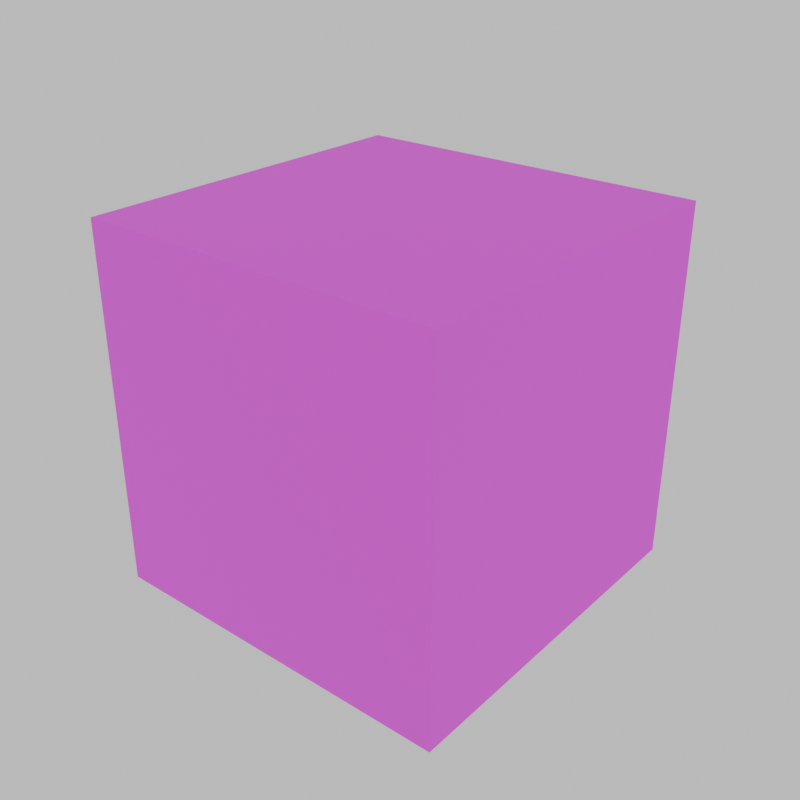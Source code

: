 # Source: red_grooble_blend.blend  (saved by Blender 5.0.118; exported with 4.5.12 LTS)
import bpy
from mathutils import Matrix  # noqa: F401  (used for matrix-valued properties, if any)

bpy.ops.wm.read_factory_settings(use_empty=True)
scene = bpy.context.scene
scene.name = 'Scene'

# ---- collections
col_collection = bpy.data.collections.new('Collection'); scene.collection.children.link(col_collection)

# ---- images (referenced by path relative to the original .blend; pixels are not part of the script)
import os
ASSET_DIR = os.environ.get("B2B_ASSET_DIR", "")  # directory of the original .blend (textures are referenced by path, not embedded)
HERE = os.path.dirname(os.path.abspath(__file__))  # packed textures are extracted next to this script under _unpacked/

def load_image(name, relpath, width, height, colorspace="sRGB"):
    """Load a texture the original file referenced (path relative to the .blend, or extracted next to this script)."""
    p = next((c for c in (os.path.join(HERE, relpath), os.path.join(ASSET_DIR, relpath)) if relpath and os.path.exists(c)), "")
    if p:
        img = bpy.data.images.load(p, check_existing=True)
        img.name = name
    else:  # same state as the original file: an image datablock whose file is absent (Cycles renders it pink)
        img = bpy.data.images.new(name, width, height)
        img.source = "FILE"
        img.filepath = "//" + (relpath or name)
    img.colorspace_settings.name = colorspace
    return img
img_red_grooble_face_png = load_image('red_grooble_face.png', 'red_grooble_face.png', 1024, 1024, 'sRGB')
img_red_grooble_body_png = load_image('red_grooble_body.png', 'red_grooble_body.png', 1024, 1024, 'sRGB')

# ---- materials (node trees are filled in below, after node groups)
mat_blue_grooble_face = bpy.data.materials.new('blue_grooble_face')
mat_blue_grooble_body = bpy.data.materials.new('blue_grooble_body')

# ---- material node trees
mat_blue_grooble_face.use_nodes = True; mat_blue_grooble_face.node_tree.nodes.clear()
_N = mat_blue_grooble_face.node_tree.nodes; _L = mat_blue_grooble_face.node_tree.links
n0 = _N.new('ShaderNodeBsdfPrincipled'); n0.name = 'Principled BSDF'; n0.location = (-200, 100)
n0.inputs[2].default_value = 1.0
n1 = _N.new('ShaderNodeOutputMaterial'); n1.name = 'Material Output'; n1.location = (200, 100)
n2 = _N.new('ShaderNodeTexImage'); n2.name = 'Image Texture'; n2.location = (-490, 66)
n2.image = img_red_grooble_face_png
n2.interpolation = 'Closest'
_L.new(n0.outputs[0], n1.inputs[0])
_L.new(n2.outputs[0], n0.inputs[0])
n1.is_active_output = True
mat_blue_grooble_body.use_nodes = True; mat_blue_grooble_body.node_tree.nodes.clear()
_N = mat_blue_grooble_body.node_tree.nodes; _L = mat_blue_grooble_body.node_tree.links
n0 = _N.new('ShaderNodeOutputMaterial'); n0.name = 'Material Output'; n0.location = (200, 100)
n1 = _N.new('ShaderNodeBsdfPrincipled'); n1.name = 'Principled BSDF'; n1.location = (-200, 100)
n1.inputs[2].default_value = 1.0
n2 = _N.new('ShaderNodeTexImage'); n2.name = 'Image Texture'; n2.location = (-490, 66)
n2.image = img_red_grooble_body_png
_L.new(n1.outputs[0], n0.inputs[0])
_L.new(n2.outputs[0], n1.inputs[0])
n0.is_active_output = True

# ---- world
world_world = bpy.data.worlds.new('World'); scene.world = world_world
world_world.use_nodes = True; world_world.node_tree.nodes.clear()
_N = world_world.node_tree.nodes; _L = world_world.node_tree.links
n0 = _N.new('ShaderNodeOutputWorld'); n0.name = 'World Output'; n0.location = (200, 100)
n1 = _N.new('ShaderNodeBackground'); n1.name = 'Background'; n1.location = (-200, 100)
n1.inputs[0].default_value = (0.7329, 0.7329, 0.7329, 1.0)
_L.new(n1.outputs[0], n0.inputs[0])
n0.is_active_output = True
world_world.color = (0.05088, 0.05088, 0.05088)
world_world.sun_shadow_jitter_overblur = 0.0

# ---- meshes
me_cube_001 = bpy.data.meshes.new('Cube.001')
me_cube_001.from_pydata([(-1.0, -1.0, -1.0), (-1.0, -1.0, 1.0), (-1.0, 1.0, -1.0), (-1.0, 1.0, 1.0), (1.0, -1.0, -1.0), (1.0, -1.0, 1.0), (1.0, 1.0, -1.0), (1.0, 1.0, 1.0)], [], [(0, 1, 3, 2), (2, 3, 7, 6), (6, 7, 5, 4), (4, 5, 1, 0), (2, 6, 4, 0), (7, 3, 1, 5)])
me_cube_001.polygons.foreach_set('material_index', [1, 0, 1, 1, 1, 1])
_uv = me_cube_001.uv_layers.new(name='UVMap')
_uv.uv.foreach_set('vector', [0.375, 0.0, 0.625, 0.0, 0.625, 0.25, 0.375, 0.25, 1.0, 0.0, 1.0, 1.0, 5.96e-08, 1.0, 1.192e-07, 0.0, 0.375, 0.5, 0.625, 0.5, 0.625, 0.75, 0.375, 0.75, 0.375, 0.75, 0.625, 0.75, 0.625, 1.0, 0.375, 1.0, 0.125, 0.5, 0.375, 0.5, 0.375, 0.75, 0.125, 0.75, 0.625, 0.5, 0.875, 0.5, 0.875, 0.75, 0.625, 0.75])
me_cube_001.materials.append(mat_blue_grooble_face)
me_cube_001.materials.append(mat_blue_grooble_body)
me_cube_001.update()

# ---- objects
ob_blue_grooble = bpy.data.objects.new('blue_grooble', me_cube_001)

# ---- transforms, parenting, visibility, modifiers, constraints
ob_blue_grooble.location = (0.0, 0.0, 0.0)

# ---- collection membership
col_collection.objects.link(ob_blue_grooble)

# ---- scene / render settings (as saved in the file)
scene.frame_start = 1; scene.frame_end = 250; scene.frame_set(1)
scene.render.engine = 'BLENDER_EEVEE_NEXT'
scene.render.resolution_x = 1080
scene.render.film_transparent = True
scene.render.bake_bias = 0.0
scene.render.bake_samples = 0
scene.cycles.sampling_pattern = 'TABULATED_SOBOL'
scene.eevee.use_volume_custom_range = False
bpy.context.view_layer.update()

# ---- added for rendering (the .blend has no active camera): camera
cam_auto = bpy.data.cameras.new('AutoCamera')
cam_auto.lens = 50.0
cam_auto.sensor_width = 36.0
cam_auto.clip_end = 1000.0
ob_auto_camera = bpy.data.objects.new('AutoCamera', cam_auto)
scene.collection.objects.link(ob_auto_camera)
ob_auto_camera.location = (3.20507, -3.84609, 2.56406)
ob_auto_camera.rotation_euler = (1.09748, -7.21219e-08, 0.694738)
scene.camera = ob_auto_camera
bpy.context.view_layer.update()
